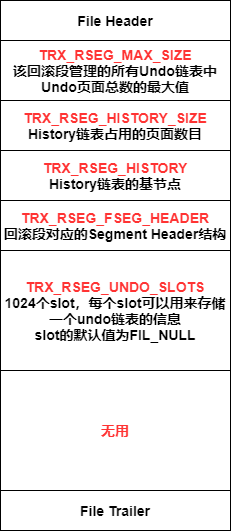

The diagram above was exported from draw.io. Its source (the exported page's mxGraphModel, read from the mxfile embedded in the PNG):
<mxGraphModel dx="1422" dy="822" grid="1" gridSize="10" guides="1" tooltips="1" connect="1" arrows="1" fold="1" page="1" pageScale="1" pageWidth="827" pageHeight="1169" math="0" shadow="0">
  <root>
    <mxCell id="0" />
    <mxCell id="1" parent="0" />
    <mxCell id="HLldojxQxNL7bN2wCWi5-1" value="&lt;b&gt;&lt;font style=&quot;font-size: 14px&quot;&gt;File Header&lt;/font&gt;&lt;/b&gt;" style="rounded=0;whiteSpace=wrap;html=1;" parent="1" vertex="1">
      <mxGeometry x="330" y="70" width="230" height="40" as="geometry" />
    </mxCell>
    <mxCell id="HLldojxQxNL7bN2wCWi5-2" value="&lt;b&gt;&lt;font style=&quot;font-size: 14px&quot;&gt;&lt;font color=&quot;#ff3333&quot;&gt;TRX_RSEG_MAX_SIZE&lt;/font&gt;&lt;br&gt;该回滚段管理的所有Undo链表中Undo页面总数的最大值&lt;br&gt;&lt;/font&gt;&lt;/b&gt;" style="rounded=0;whiteSpace=wrap;html=1;" parent="1" vertex="1">
      <mxGeometry x="330" y="110" width="230" height="60" as="geometry" />
    </mxCell>
    <mxCell id="HLldojxQxNL7bN2wCWi5-3" value="&lt;b&gt;&lt;font style=&quot;font-size: 14px&quot;&gt;&lt;font color=&quot;#ff3333&quot;&gt;TRX_RSEG_HISTORY_SIZE&lt;/font&gt;&lt;br&gt;History链表占用的页面数目&lt;br&gt;&lt;/font&gt;&lt;/b&gt;" style="rounded=0;whiteSpace=wrap;html=1;" parent="1" vertex="1">
      <mxGeometry x="330" y="170" width="230" height="50" as="geometry" />
    </mxCell>
    <mxCell id="HLldojxQxNL7bN2wCWi5-4" value="&lt;b&gt;&lt;font style=&quot;font-size: 14px&quot;&gt;&lt;font color=&quot;#ff3333&quot;&gt;TRX_RSEG_HISTORY&lt;/font&gt;&lt;br&gt;History链表的基节点&lt;br&gt;&lt;/font&gt;&lt;/b&gt;" style="rounded=0;whiteSpace=wrap;html=1;" parent="1" vertex="1">
      <mxGeometry x="330" y="220" width="230" height="50" as="geometry" />
    </mxCell>
    <mxCell id="HLldojxQxNL7bN2wCWi5-5" value="&lt;b&gt;&lt;font style=&quot;font-size: 14px&quot;&gt;&lt;font color=&quot;#ff3333&quot;&gt;TRX_RSEG_FSEG_HEADER&lt;/font&gt;&lt;br&gt;回滚段对应的Segment Header结构&lt;br&gt;&lt;/font&gt;&lt;/b&gt;" style="rounded=0;whiteSpace=wrap;html=1;" parent="1" vertex="1">
      <mxGeometry x="330" y="270" width="230" height="50" as="geometry" />
    </mxCell>
    <mxCell id="HLldojxQxNL7bN2wCWi5-6" value="&lt;b&gt;&lt;font style=&quot;font-size: 14px&quot;&gt;&lt;font color=&quot;#ff3333&quot;&gt;TRX_RSEG_UNDO_SLOTS&lt;/font&gt;&lt;br&gt;1024个slot，每个slot可以用来存储一个undo链表的信息&lt;br&gt;slot的默认值为FIL_NULL&lt;br&gt;&lt;/font&gt;&lt;/b&gt;" style="rounded=0;whiteSpace=wrap;html=1;" parent="1" vertex="1">
      <mxGeometry x="330" y="320" width="230" height="120" as="geometry" />
    </mxCell>
    <mxCell id="HLldojxQxNL7bN2wCWi5-7" value="&lt;b&gt;&lt;font style=&quot;font-size: 14px&quot;&gt;&lt;font color=&quot;#ff3333&quot;&gt;无用&lt;/font&gt;&lt;br&gt;&lt;/font&gt;&lt;/b&gt;" style="rounded=0;whiteSpace=wrap;html=1;" parent="1" vertex="1">
      <mxGeometry x="330" y="440" width="230" height="120" as="geometry" />
    </mxCell>
    <mxCell id="HLldojxQxNL7bN2wCWi5-8" value="&lt;b&gt;&lt;font style=&quot;font-size: 14px&quot;&gt;File Trailer&lt;/font&gt;&lt;/b&gt;" style="rounded=0;whiteSpace=wrap;html=1;" parent="1" vertex="1">
      <mxGeometry x="330" y="560" width="230" height="40" as="geometry" />
    </mxCell>
  </root>
</mxGraphModel>